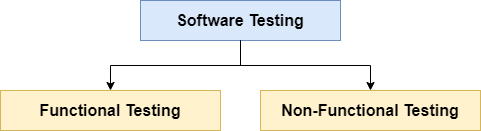

The diagram above was exported from draw.io. Its source (the exported page's mxGraphModel, read from the mxfile embedded in the PNG):
<mxGraphModel dx="-278" dy="-278" grid="1" gridSize="10" guides="1" tooltips="1" connect="1" arrows="1" fold="1" page="1" pageScale="1" pageWidth="850" pageHeight="1100" math="0" shadow="0">
  <root>
    <mxCell id="bojTWotUIfkNeiTOSq3Z-0" />
    <mxCell id="bojTWotUIfkNeiTOSq3Z-1" parent="bojTWotUIfkNeiTOSq3Z-0" />
    <mxCell id="pZZkrgLqR1jM80Dd2pKI-0" value="&lt;font style=&quot;font-size: 16px&quot;&gt;&lt;b&gt;Software Testing&lt;br&gt;&lt;/b&gt;&lt;/font&gt;" style="rounded=0;whiteSpace=wrap;html=1;fillColor=#dae8fc;strokeColor=#6c8ebf;" vertex="1" parent="bojTWotUIfkNeiTOSq3Z-1">
      <mxGeometry x="2550" y="1400" width="200" height="40" as="geometry" />
    </mxCell>
    <mxCell id="pZZkrgLqR1jM80Dd2pKI-1" value="&lt;font style=&quot;font-size: 16px&quot;&gt;&lt;b&gt;Functional Testing&lt;br&gt;&lt;/b&gt;&lt;/font&gt;" style="rounded=0;whiteSpace=wrap;html=1;fillColor=#fff2cc;strokeColor=#d6b656;" vertex="1" parent="bojTWotUIfkNeiTOSq3Z-1">
      <mxGeometry x="2410" y="1490" width="220" height="40" as="geometry" />
    </mxCell>
    <mxCell id="pZZkrgLqR1jM80Dd2pKI-2" style="edgeStyle=orthogonalEdgeStyle;rounded=0;orthogonalLoop=1;jettySize=auto;html=1;exitX=0.5;exitY=1;exitDx=0;exitDy=0;" edge="1" parent="bojTWotUIfkNeiTOSq3Z-1" source="pZZkrgLqR1jM80Dd2pKI-0" target="pZZkrgLqR1jM80Dd2pKI-1">
      <mxGeometry x="2410" y="1400" as="geometry" />
    </mxCell>
    <mxCell id="pZZkrgLqR1jM80Dd2pKI-3" value="&lt;font style=&quot;font-size: 16px&quot;&gt;&lt;b&gt;Non-Functional Testing&lt;br&gt;&lt;/b&gt;&lt;/font&gt;" style="rounded=0;whiteSpace=wrap;html=1;fillColor=#fff2cc;strokeColor=#d6b656;" vertex="1" parent="bojTWotUIfkNeiTOSq3Z-1">
      <mxGeometry x="2670" y="1490" width="220" height="40" as="geometry" />
    </mxCell>
    <mxCell id="pZZkrgLqR1jM80Dd2pKI-4" style="edgeStyle=orthogonalEdgeStyle;rounded=0;orthogonalLoop=1;jettySize=auto;html=1;exitX=0.5;exitY=1;exitDx=0;exitDy=0;" edge="1" parent="bojTWotUIfkNeiTOSq3Z-1" source="pZZkrgLqR1jM80Dd2pKI-0" target="pZZkrgLqR1jM80Dd2pKI-3">
      <mxGeometry x="2410" y="1400" as="geometry" />
    </mxCell>
  </root>
</mxGraphModel>